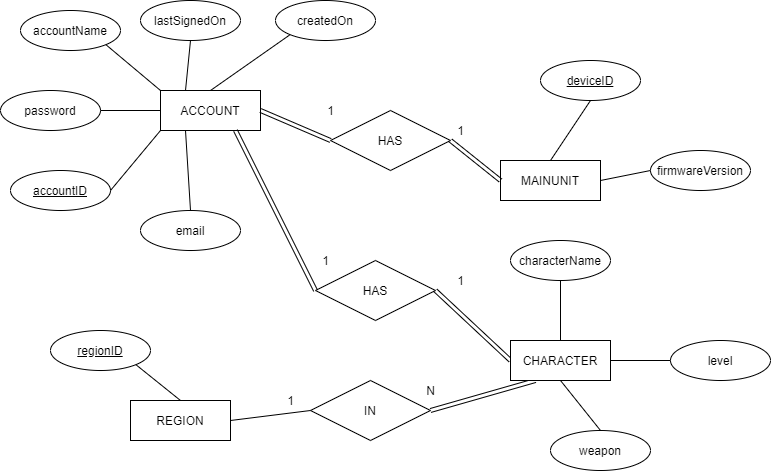

The diagram above was exported from draw.io. Its source (the exported page's mxGraphModel, read from the mxfile embedded in the PNG):
<mxGraphModel dx="1038" dy="580" grid="1" gridSize="10" guides="1" tooltips="1" connect="1" arrows="1" fold="1" page="1" pageScale="1" pageWidth="850" pageHeight="1100" math="0" shadow="0">
  <root>
    <mxCell id="0" />
    <mxCell id="1" parent="0" />
    <mxCell id="Q6qq3qIhVpQycgvHyV5d-1" value="ACCOUNT" style="whiteSpace=wrap;html=1;align=center;" parent="1" vertex="1">
      <mxGeometry x="210" y="250" width="100" height="40" as="geometry" />
    </mxCell>
    <mxCell id="Q6qq3qIhVpQycgvHyV5d-4" value="accountID" style="ellipse;whiteSpace=wrap;html=1;align=center;fontStyle=4;" parent="1" vertex="1">
      <mxGeometry x="60" y="330" width="100" height="40" as="geometry" />
    </mxCell>
    <mxCell id="Q6qq3qIhVpQycgvHyV5d-5" value="accountName" style="ellipse;whiteSpace=wrap;html=1;align=center;" parent="1" vertex="1">
      <mxGeometry x="70" y="170" width="100" height="40" as="geometry" />
    </mxCell>
    <mxCell id="Q6qq3qIhVpQycgvHyV5d-6" value="password" style="ellipse;whiteSpace=wrap;html=1;align=center;" parent="1" vertex="1">
      <mxGeometry x="50" y="250" width="100" height="40" as="geometry" />
    </mxCell>
    <mxCell id="Q6qq3qIhVpQycgvHyV5d-7" value="email" style="ellipse;whiteSpace=wrap;html=1;align=center;" parent="1" vertex="1">
      <mxGeometry x="190" y="370" width="100" height="40" as="geometry" />
    </mxCell>
    <mxCell id="Q6qq3qIhVpQycgvHyV5d-8" value="createdOn" style="ellipse;whiteSpace=wrap;html=1;align=center;" parent="1" vertex="1">
      <mxGeometry x="325" y="160" width="100" height="40" as="geometry" />
    </mxCell>
    <mxCell id="Q6qq3qIhVpQycgvHyV5d-9" value="lastSignedOn" style="ellipse;whiteSpace=wrap;html=1;align=center;" parent="1" vertex="1">
      <mxGeometry x="190" y="160" width="100" height="40" as="geometry" />
    </mxCell>
    <mxCell id="Q6qq3qIhVpQycgvHyV5d-15" value="" style="endArrow=none;html=1;entryX=0;entryY=0.5;entryDx=0;entryDy=0;exitX=1;exitY=0.5;exitDx=0;exitDy=0;" parent="1" source="Q6qq3qIhVpQycgvHyV5d-6" target="Q6qq3qIhVpQycgvHyV5d-1" edge="1">
      <mxGeometry width="50" height="50" relative="1" as="geometry">
        <mxPoint x="160" y="310" as="sourcePoint" />
        <mxPoint x="210" y="260" as="targetPoint" />
      </mxGeometry>
    </mxCell>
    <mxCell id="Q6qq3qIhVpQycgvHyV5d-16" value="" style="endArrow=none;html=1;entryX=0;entryY=1;entryDx=0;entryDy=0;exitX=1;exitY=0.5;exitDx=0;exitDy=0;" parent="1" source="Q6qq3qIhVpQycgvHyV5d-4" target="Q6qq3qIhVpQycgvHyV5d-1" edge="1">
      <mxGeometry width="50" height="50" relative="1" as="geometry">
        <mxPoint x="180" y="320" as="sourcePoint" />
        <mxPoint x="240" y="320" as="targetPoint" />
      </mxGeometry>
    </mxCell>
    <mxCell id="Q6qq3qIhVpQycgvHyV5d-17" value="" style="endArrow=none;html=1;entryX=0.25;entryY=1;entryDx=0;entryDy=0;exitX=0.5;exitY=0;exitDx=0;exitDy=0;" parent="1" source="Q6qq3qIhVpQycgvHyV5d-7" target="Q6qq3qIhVpQycgvHyV5d-1" edge="1">
      <mxGeometry width="50" height="50" relative="1" as="geometry">
        <mxPoint x="170" y="360" as="sourcePoint" />
        <mxPoint x="220" y="300" as="targetPoint" />
      </mxGeometry>
    </mxCell>
    <mxCell id="Q6qq3qIhVpQycgvHyV5d-18" value="" style="endArrow=none;html=1;entryX=0;entryY=0;entryDx=0;entryDy=0;exitX=1;exitY=1;exitDx=0;exitDy=0;" parent="1" source="Q6qq3qIhVpQycgvHyV5d-5" target="Q6qq3qIhVpQycgvHyV5d-1" edge="1">
      <mxGeometry width="50" height="50" relative="1" as="geometry">
        <mxPoint x="180" y="370" as="sourcePoint" />
        <mxPoint x="230" y="310" as="targetPoint" />
      </mxGeometry>
    </mxCell>
    <mxCell id="Q6qq3qIhVpQycgvHyV5d-19" value="" style="endArrow=none;html=1;exitX=0.5;exitY=1;exitDx=0;exitDy=0;entryX=0.25;entryY=0;entryDx=0;entryDy=0;" parent="1" source="Q6qq3qIhVpQycgvHyV5d-9" target="Q6qq3qIhVpQycgvHyV5d-1" edge="1">
      <mxGeometry width="50" height="50" relative="1" as="geometry">
        <mxPoint x="165.35533905932743" y="214.14213562373095" as="sourcePoint" />
        <mxPoint x="220" y="260" as="targetPoint" />
      </mxGeometry>
    </mxCell>
    <mxCell id="Q6qq3qIhVpQycgvHyV5d-20" value="" style="endArrow=none;html=1;entryX=0.5;entryY=0;entryDx=0;entryDy=0;exitX=0;exitY=1;exitDx=0;exitDy=0;" parent="1" source="Q6qq3qIhVpQycgvHyV5d-8" target="Q6qq3qIhVpQycgvHyV5d-1" edge="1">
      <mxGeometry width="50" height="50" relative="1" as="geometry">
        <mxPoint x="175.35533905932743" y="224.14213562373095" as="sourcePoint" />
        <mxPoint x="230" y="270" as="targetPoint" />
      </mxGeometry>
    </mxCell>
    <mxCell id="Q6qq3qIhVpQycgvHyV5d-21" value="MAINUNIT" style="whiteSpace=wrap;html=1;align=center;" parent="1" vertex="1">
      <mxGeometry x="550" y="320" width="100" height="40" as="geometry" />
    </mxCell>
    <mxCell id="Q6qq3qIhVpQycgvHyV5d-22" value="HAS" style="shape=rhombus;perimeter=rhombusPerimeter;whiteSpace=wrap;html=1;align=center;" parent="1" vertex="1">
      <mxGeometry x="380" y="270" width="120" height="60" as="geometry" />
    </mxCell>
    <mxCell id="Q6qq3qIhVpQycgvHyV5d-31" value="" style="endArrow=none;html=1;entryX=0;entryY=0.5;entryDx=0;entryDy=0;exitX=1;exitY=0.5;exitDx=0;exitDy=0;shape=link;" parent="1" source="Q6qq3qIhVpQycgvHyV5d-1" target="Q6qq3qIhVpQycgvHyV5d-22" edge="1">
      <mxGeometry width="50" height="50" relative="1" as="geometry">
        <mxPoint x="390" y="440" as="sourcePoint" />
        <mxPoint x="440" y="390" as="targetPoint" />
      </mxGeometry>
    </mxCell>
    <mxCell id="Q6qq3qIhVpQycgvHyV5d-33" value="" style="endArrow=none;html=1;entryX=0;entryY=0.5;entryDx=0;entryDy=0;exitX=1;exitY=0.5;exitDx=0;exitDy=0;shape=link;" parent="1" target="Q6qq3qIhVpQycgvHyV5d-21" edge="1">
      <mxGeometry width="50" height="50" relative="1" as="geometry">
        <mxPoint x="500" y="300" as="sourcePoint" />
        <mxPoint x="570" y="330" as="targetPoint" />
      </mxGeometry>
    </mxCell>
    <mxCell id="Q6qq3qIhVpQycgvHyV5d-35" value="deviceID" style="ellipse;whiteSpace=wrap;html=1;align=center;fontStyle=4;" parent="1" vertex="1">
      <mxGeometry x="590" y="220" width="100" height="40" as="geometry" />
    </mxCell>
    <mxCell id="Q6qq3qIhVpQycgvHyV5d-36" value="firmwareVersion" style="ellipse;whiteSpace=wrap;html=1;align=center;" parent="1" vertex="1">
      <mxGeometry x="700" y="310" width="100" height="40" as="geometry" />
    </mxCell>
    <mxCell id="Q6qq3qIhVpQycgvHyV5d-37" value="" style="endArrow=none;html=1;entryX=0.5;entryY=0;entryDx=0;entryDy=0;exitX=0.5;exitY=1;exitDx=0;exitDy=0;" parent="1" source="Q6qq3qIhVpQycgvHyV5d-35" target="Q6qq3qIhVpQycgvHyV5d-21" edge="1">
      <mxGeometry width="50" height="50" relative="1" as="geometry">
        <mxPoint x="390" y="440" as="sourcePoint" />
        <mxPoint x="440" y="390" as="targetPoint" />
      </mxGeometry>
    </mxCell>
    <mxCell id="Q6qq3qIhVpQycgvHyV5d-38" value="" style="endArrow=none;html=1;entryX=1;entryY=0.5;entryDx=0;entryDy=0;exitX=0;exitY=0.5;exitDx=0;exitDy=0;" parent="1" source="Q6qq3qIhVpQycgvHyV5d-36" target="Q6qq3qIhVpQycgvHyV5d-21" edge="1">
      <mxGeometry width="50" height="50" relative="1" as="geometry">
        <mxPoint x="390" y="440" as="sourcePoint" />
        <mxPoint x="440" y="390" as="targetPoint" />
      </mxGeometry>
    </mxCell>
    <mxCell id="Q6qq3qIhVpQycgvHyV5d-39" value="HAS" style="shape=rhombus;perimeter=rhombusPerimeter;whiteSpace=wrap;html=1;align=center;" parent="1" vertex="1">
      <mxGeometry x="365" y="420" width="120" height="60" as="geometry" />
    </mxCell>
    <mxCell id="Q6qq3qIhVpQycgvHyV5d-40" value="" style="endArrow=none;html=1;entryX=0;entryY=0.5;entryDx=0;entryDy=0;exitX=0.75;exitY=1;exitDx=0;exitDy=0;shape=link;" parent="1" source="Q6qq3qIhVpQycgvHyV5d-1" target="Q6qq3qIhVpQycgvHyV5d-39" edge="1">
      <mxGeometry width="50" height="50" relative="1" as="geometry">
        <mxPoint x="320" y="280" as="sourcePoint" />
        <mxPoint x="390" y="310" as="targetPoint" />
      </mxGeometry>
    </mxCell>
    <mxCell id="Q6qq3qIhVpQycgvHyV5d-42" value="" style="endArrow=none;html=1;exitX=1;exitY=0.5;exitDx=0;exitDy=0;shape=link;entryX=0;entryY=0.5;entryDx=0;entryDy=0;" parent="1" source="Q6qq3qIhVpQycgvHyV5d-39" target="Q6qq3qIhVpQycgvHyV5d-41" edge="1">
      <mxGeometry width="50" height="50" relative="1" as="geometry">
        <mxPoint x="510" y="310" as="sourcePoint" />
        <mxPoint x="560" y="520" as="targetPoint" />
      </mxGeometry>
    </mxCell>
    <mxCell id="Q6qq3qIhVpQycgvHyV5d-43" value="characterName" style="ellipse;whiteSpace=wrap;html=1;align=center;" parent="1" vertex="1">
      <mxGeometry x="560" y="400" width="100" height="40" as="geometry" />
    </mxCell>
    <mxCell id="Q6qq3qIhVpQycgvHyV5d-44" value="" style="endArrow=none;html=1;exitX=0.5;exitY=0;exitDx=0;exitDy=0;entryX=0.5;entryY=1;entryDx=0;entryDy=0;" parent="1" source="Q6qq3qIhVpQycgvHyV5d-41" target="Q6qq3qIhVpQycgvHyV5d-43" edge="1">
      <mxGeometry width="50" height="50" relative="1" as="geometry">
        <mxPoint x="608" y="490" as="sourcePoint" />
        <mxPoint x="608" y="440" as="targetPoint" />
      </mxGeometry>
    </mxCell>
    <mxCell id="Q6qq3qIhVpQycgvHyV5d-47" value="level" style="ellipse;whiteSpace=wrap;html=1;align=center;" parent="1" vertex="1">
      <mxGeometry x="720" y="500" width="100" height="40" as="geometry" />
    </mxCell>
    <mxCell id="Q6qq3qIhVpQycgvHyV5d-48" value="" style="endArrow=none;html=1;entryX=0;entryY=0.5;entryDx=0;entryDy=0;exitX=1;exitY=0.5;exitDx=0;exitDy=0;" parent="1" source="Q6qq3qIhVpQycgvHyV5d-41" target="Q6qq3qIhVpQycgvHyV5d-47" edge="1">
      <mxGeometry width="50" height="50" relative="1" as="geometry">
        <mxPoint x="390" y="440" as="sourcePoint" />
        <mxPoint x="440" y="390" as="targetPoint" />
      </mxGeometry>
    </mxCell>
    <mxCell id="F9-ZXAKnphM2-chBMenf-2" value="weapon" style="ellipse;whiteSpace=wrap;html=1;align=center;" vertex="1" parent="1">
      <mxGeometry x="600" y="590" width="100" height="40" as="geometry" />
    </mxCell>
    <mxCell id="F9-ZXAKnphM2-chBMenf-3" value="" style="endArrow=none;html=1;entryX=0.5;entryY=1;entryDx=0;entryDy=0;exitX=0.5;exitY=0;exitDx=0;exitDy=0;" edge="1" parent="1" source="F9-ZXAKnphM2-chBMenf-2" target="Q6qq3qIhVpQycgvHyV5d-41">
      <mxGeometry width="50" height="50" relative="1" as="geometry">
        <mxPoint x="460" y="600" as="sourcePoint" />
        <mxPoint x="510" y="550" as="targetPoint" />
      </mxGeometry>
    </mxCell>
    <mxCell id="F9-ZXAKnphM2-chBMenf-4" value="IN" style="shape=rhombus;perimeter=rhombusPerimeter;whiteSpace=wrap;html=1;align=center;" vertex="1" parent="1">
      <mxGeometry x="360" y="540" width="120" height="60" as="geometry" />
    </mxCell>
    <mxCell id="F9-ZXAKnphM2-chBMenf-6" value="REGION" style="whiteSpace=wrap;html=1;align=center;" vertex="1" parent="1">
      <mxGeometry x="180" y="560" width="100" height="40" as="geometry" />
    </mxCell>
    <mxCell id="F9-ZXAKnphM2-chBMenf-7" value="" style="endArrow=none;html=1;entryX=1;entryY=0.5;entryDx=0;entryDy=0;exitX=0.25;exitY=1;exitDx=0;exitDy=0;shape=link;" edge="1" parent="1" source="Q6qq3qIhVpQycgvHyV5d-41" target="F9-ZXAKnphM2-chBMenf-4">
      <mxGeometry width="50" height="50" relative="1" as="geometry">
        <mxPoint x="565" y="540" as="sourcePoint" />
        <mxPoint x="365" y="550" as="targetPoint" />
      </mxGeometry>
    </mxCell>
    <mxCell id="Q6qq3qIhVpQycgvHyV5d-41" value="CHARACTER" style="whiteSpace=wrap;html=1;align=center;" parent="1" vertex="1">
      <mxGeometry x="560" y="500" width="100" height="40" as="geometry" />
    </mxCell>
    <mxCell id="F9-ZXAKnphM2-chBMenf-8" value="regionID" style="ellipse;whiteSpace=wrap;html=1;align=center;fontStyle=4;" vertex="1" parent="1">
      <mxGeometry x="100" y="490" width="100" height="40" as="geometry" />
    </mxCell>
    <mxCell id="F9-ZXAKnphM2-chBMenf-9" value="" style="endArrow=none;html=1;exitX=1;exitY=1;exitDx=0;exitDy=0;entryX=0.5;entryY=0;entryDx=0;entryDy=0;" edge="1" parent="1" source="F9-ZXAKnphM2-chBMenf-8" target="F9-ZXAKnphM2-chBMenf-6">
      <mxGeometry width="50" height="50" relative="1" as="geometry">
        <mxPoint x="390" y="490" as="sourcePoint" />
        <mxPoint x="440" y="440" as="targetPoint" />
      </mxGeometry>
    </mxCell>
    <mxCell id="F9-ZXAKnphM2-chBMenf-10" value="" style="endArrow=none;html=1;exitX=1;exitY=0.5;exitDx=0;exitDy=0;entryX=0;entryY=0.5;entryDx=0;entryDy=0;" edge="1" parent="1" source="F9-ZXAKnphM2-chBMenf-6" target="F9-ZXAKnphM2-chBMenf-4">
      <mxGeometry width="50" height="50" relative="1" as="geometry">
        <mxPoint x="195.35533905932743" y="534.1421356237311" as="sourcePoint" />
        <mxPoint x="240" y="570" as="targetPoint" />
      </mxGeometry>
    </mxCell>
    <mxCell id="F9-ZXAKnphM2-chBMenf-11" value="1" style="text;html=1;resizable=0;autosize=1;align=center;verticalAlign=middle;points=[];fillColor=none;strokeColor=none;rounded=0;" vertex="1" parent="1">
      <mxGeometry x="370" y="260" width="20" height="20" as="geometry" />
    </mxCell>
    <mxCell id="F9-ZXAKnphM2-chBMenf-12" value="1" style="text;html=1;resizable=0;autosize=1;align=center;verticalAlign=middle;points=[];fillColor=none;strokeColor=none;rounded=0;" vertex="1" parent="1">
      <mxGeometry x="500" y="280" width="20" height="20" as="geometry" />
    </mxCell>
    <mxCell id="F9-ZXAKnphM2-chBMenf-13" value="1" style="text;html=1;resizable=0;autosize=1;align=center;verticalAlign=middle;points=[];fillColor=none;strokeColor=none;rounded=0;" vertex="1" parent="1">
      <mxGeometry x="365" y="410" width="20" height="20" as="geometry" />
    </mxCell>
    <mxCell id="F9-ZXAKnphM2-chBMenf-14" value="1" style="text;html=1;resizable=0;autosize=1;align=center;verticalAlign=middle;points=[];fillColor=none;strokeColor=none;rounded=0;" vertex="1" parent="1">
      <mxGeometry x="500" y="430" width="20" height="20" as="geometry" />
    </mxCell>
    <mxCell id="F9-ZXAKnphM2-chBMenf-15" value="1" style="text;html=1;resizable=0;autosize=1;align=center;verticalAlign=middle;points=[];fillColor=none;strokeColor=none;rounded=0;" vertex="1" parent="1">
      <mxGeometry x="330" y="550" width="20" height="20" as="geometry" />
    </mxCell>
    <mxCell id="F9-ZXAKnphM2-chBMenf-16" value="N" style="text;html=1;resizable=0;autosize=1;align=center;verticalAlign=middle;points=[];fillColor=none;strokeColor=none;rounded=0;" vertex="1" parent="1">
      <mxGeometry x="470" y="540" width="20" height="20" as="geometry" />
    </mxCell>
  </root>
</mxGraphModel>